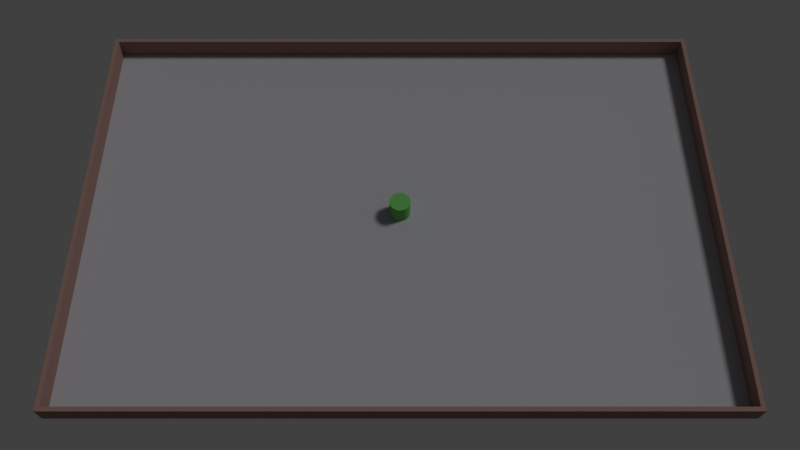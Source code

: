 # Source: NaeonGame.blend  (saved by Blender 2.79.0; exported with 4.5.12 LTS)
import bpy
from mathutils import Matrix  # noqa: F401  (used for matrix-valued properties, if any)

bpy.ops.wm.read_factory_settings(use_empty=True)
scene = bpy.context.scene
scene.name = 'Scene'

# ---- collections
col_collection_1 = bpy.data.collections.new('Collection 1'); scene.collection.children.link(col_collection_1)

# ---- materials (node trees are filled in below, after node groups)
mat_walls = bpy.data.materials.new('Walls')
mat_walls.alpha_threshold = 0.0
mat_walls.use_transparent_shadow = False
mat_walls.diffuse_color = (0.3436, 0.2068, 0.1791, 1.0)
mat_walls.roughness = 0.5
mat_material_002 = bpy.data.materials.new('Material.002')
mat_material_002.alpha_threshold = 0.0
mat_material_002.use_transparent_shadow = False
mat_material_002.diffuse_color = (0.1595, 0.4869, 0.1273, 1.0)
mat_material_002.roughness = 0.5
mat_ground1 = bpy.data.materials.new('Ground1')
mat_ground1.alpha_threshold = 0.0
mat_ground1.use_transparent_shadow = False
mat_ground1.diffuse_color = (0.4476, 0.4459, 0.477, 1.0)
mat_ground1.roughness = 0.5

# ---- material node trees

# ---- world
world_world = bpy.data.worlds.new('World'); scene.world = world_world
world_world.color = (0.05088, 0.05088, 0.05088)
world_world.use_sun_shadow = False
world_world.sun_shadow_jitter_overblur = 0.0
world_world.cycles.sampling_method = 'MANUAL'

# ---- cameras
cam_camera = bpy.data.cameras.new('Camera')
cam_camera.clip_end = 100.0
cam_camera.lens = 33.77
cam_camera.sensor_width = 32.0
cam_camera.sensor_height = 18.0
cam_camera.ortho_scale = 7.314
cam_camera.dof.focus_distance = 0.0
cam_camera.dof.aperture_fstop = 128.0

# ---- lights
light_lamp = bpy.data.lights.new('Lamp', 'SUN')
light_lamp.transmission_factor = 0.0
light_lamp.cutoff_distance = 30.0
light_lamp.angle = 0.1993
light_lamp.energy = 0.87
light_lamp.shadow_buffer_clip_start = 1.001
light_lamp.shadow_soft_size = 0.1
light_lamp.shadow_cascade_max_distance = 1000.0

# ---- meshes
me_cube_004 = bpy.data.meshes.new('Cube.004')
me_cube_004.from_pydata([(-1.0, -1.0, -1.0), (-1.0, -1.0, 1.0), (-1.0, 1.0, -1.0), (-1.0, 1.0, 1.0), (1.0, -1.0, -1.0), (1.0, -1.0, 1.0), (1.0, 1.0, -1.0), (1.0, 1.0, 1.0)], [], [(0, 1, 3, 2), (2, 3, 7, 6), (6, 7, 5, 4), (4, 5, 1, 0), (2, 6, 4, 0), (7, 3, 1, 5)])
me_cube_004.materials.append(mat_walls)
me_cube_004.use_remesh_preserve_volume = False
me_cube_004.use_remesh_preserve_attributes = False
me_cube_004.use_mirror_vertex_groups = False
me_cube_004.update()
me_cube_003 = bpy.data.meshes.new('Cube.003')
me_cube_003.from_pydata([(-1.0, -1.0, -1.0), (-1.0, -1.0, 1.0), (-1.0, 1.0, -1.0), (-1.0, 1.0, 1.0), (1.0, -1.0, -1.0), (1.0, -1.0, 1.0), (1.0, 1.0, -1.0), (1.0, 1.0, 1.0)], [], [(0, 1, 3, 2), (2, 3, 7, 6), (6, 7, 5, 4), (4, 5, 1, 0), (2, 6, 4, 0), (7, 3, 1, 5)])
me_cube_003.materials.append(mat_walls)
me_cube_003.use_remesh_preserve_volume = False
me_cube_003.use_remesh_preserve_attributes = False
me_cube_003.use_mirror_vertex_groups = False
me_cube_003.update()
me_cube_002 = bpy.data.meshes.new('Cube.002')
me_cube_002.from_pydata([(-1.0, -1.0, -1.0), (-1.0, -1.0, 1.0), (-1.0, 1.0, -1.0), (-1.0, 1.0, 1.0), (1.0, -1.0, -1.0), (1.0, -1.0, 1.0), (1.0, 1.0, -1.0), (1.0, 1.0, 1.0)], [], [(0, 1, 3, 2), (2, 3, 7, 6), (6, 7, 5, 4), (4, 5, 1, 0), (2, 6, 4, 0), (7, 3, 1, 5)])
me_cube_002.materials.append(mat_walls)
me_cube_002.use_remesh_preserve_volume = False
me_cube_002.use_remesh_preserve_attributes = False
me_cube_002.use_mirror_vertex_groups = False
me_cube_002.update()
me_cube_001 = bpy.data.meshes.new('Cube.001')
me_cube_001.from_pydata([(-1.0, -1.0, -1.0), (-1.0, -1.0, 1.0), (-1.0, 1.0, -1.0), (-1.0, 1.0, 1.0), (1.0, -1.0, -1.0), (1.0, -1.0, 1.0), (1.0, 1.0, -1.0), (1.0, 1.0, 1.0)], [], [(0, 1, 3, 2), (2, 3, 7, 6), (6, 7, 5, 4), (4, 5, 1, 0), (2, 6, 4, 0), (7, 3, 1, 5)])
me_cube_001.materials.append(mat_walls)
me_cube_001.use_remesh_preserve_volume = False
me_cube_001.use_remesh_preserve_attributes = False
me_cube_001.use_mirror_vertex_groups = False
me_cube_001.update()
me_cylinder = bpy.data.meshes.new('Cylinder')
me_cylinder.from_pydata([(0.0, 1.0, -1.0), (0.0, 1.0, 1.0), (0.1951, 0.9808, -1.0), (0.1951, 0.9808, 1.0), (0.3827, 0.9239, -1.0), (0.3827, 0.9239, 1.0), (0.5556, 0.8315, -1.0), (0.5556, 0.8315, 1.0), (0.7071, 0.7071, -1.0), (0.7071, 0.7071, 1.0), (0.8315, 0.5556, -1.0), (0.8315, 0.5556, 1.0), (0.9239, 0.3827, -1.0), (0.9239, 0.3827, 1.0), (0.9808, 0.1951, -1.0), (0.9808, 0.1951, 1.0), (1.0, 7.55e-08, -1.0), (1.0, 7.55e-08, 1.0), (0.9808, -0.1951, -1.0), (0.9808, -0.1951, 1.0), (0.9239, -0.3827, -1.0), (0.9239, -0.3827, 1.0), (0.8315, -0.5556, -1.0), (0.8315, -0.5556, 1.0), (0.7071, -0.7071, -1.0), (0.7071, -0.7071, 1.0), (0.5556, -0.8315, -1.0), (0.5556, -0.8315, 1.0), (0.3827, -0.9239, -1.0), (0.3827, -0.9239, 1.0), (0.1951, -0.9808, -1.0), (0.1951, -0.9808, 1.0), (-3.258e-07, -1.0, -1.0), (-3.258e-07, -1.0, 1.0), (-0.1951, -0.9808, -1.0), (-0.1951, -0.9808, 1.0), (-0.3827, -0.9239, -1.0), (-0.3827, -0.9239, 1.0), (-0.5556, -0.8315, -1.0), (-0.5556, -0.8315, 1.0), (-0.7071, -0.7071, -1.0), (-0.7071, -0.7071, 1.0), (-0.8315, -0.5556, -1.0), (-0.8315, -0.5556, 1.0), (-0.9239, -0.3827, -1.0), (-0.9239, -0.3827, 1.0), (-0.9808, -0.1951, -1.0), (-0.9808, -0.1951, 1.0), (-1.0, 9.656e-07, -1.0), (-1.0, 9.656e-07, 1.0), (-0.9808, 0.1951, -1.0), (-0.9808, 0.1951, 1.0), (-0.9239, 0.3827, -1.0), (-0.9239, 0.3827, 1.0), (-0.8315, 0.5556, -1.0), (-0.8315, 0.5556, 1.0), (-0.7071, 0.7071, -1.0), (-0.7071, 0.7071, 1.0), (-0.5556, 0.8315, -1.0), (-0.5556, 0.8315, 1.0), (-0.3827, 0.9239, -1.0), (-0.3827, 0.9239, 1.0), (-0.1951, 0.9808, -1.0), (-0.1951, 0.9808, 1.0)], [], [(0, 1, 3, 2), (2, 3, 5, 4), (4, 5, 7, 6), (6, 7, 9, 8), (8, 9, 11, 10), (10, 11, 13, 12), (12, 13, 15, 14), (14, 15, 17, 16), (16, 17, 19, 18), (18, 19, 21, 20), (20, 21, 23, 22), (22, 23, 25, 24), (24, 25, 27, 26), (26, 27, 29, 28), (28, 29, 31, 30), (30, 31, 33, 32), (32, 33, 35, 34), (34, 35, 37, 36), (36, 37, 39, 38), (38, 39, 41, 40), (40, 41, 43, 42), (42, 43, 45, 44), (44, 45, 47, 46), (46, 47, 49, 48), (48, 49, 51, 50), (50, 51, 53, 52), (52, 53, 55, 54), (54, 55, 57, 56), (56, 57, 59, 58), (58, 59, 61, 60), (3, 1, 63, 61, 59, 57, 55, 53, 51, 49, 47, 45, 43, 41, 39, 37, 35, 33, 31, 29, 27, 25, 23, 21, 19, 17, 15, 13, 11, 9, 7, 5), (60, 61, 63, 62), (62, 63, 1, 0), (0, 2, 4, 6, 8, 10, 12, 14, 16, 18, 20, 22, 24, 26, 28, 30, 32, 34, 36, 38, 40, 42, 44, 46, 48, 50, 52, 54, 56, 58, 60, 62)])
me_cylinder.materials.append(mat_material_002)
me_cylinder.use_remesh_preserve_volume = False
me_cylinder.use_remesh_preserve_attributes = False
me_cylinder.use_mirror_vertex_groups = False
me_cylinder.update()
me_plane = bpy.data.meshes.new('Plane')
me_plane.from_pydata([(-1.0, -1.0, 0.0), (1.0, -1.0, 0.0), (-1.0, 1.0, 0.0), (1.0, 1.0, 0.0)], [], [(0, 1, 3, 2)])
me_plane.materials.append(mat_ground1)
me_plane.use_remesh_preserve_volume = False
me_plane.use_remesh_preserve_attributes = False
me_plane.use_mirror_vertex_groups = False
me_plane.update()

# ---- objects
ob_cube_003 = bpy.data.objects.new('Cube.003', me_cube_004)
ob_cube_002 = bpy.data.objects.new('Cube.002', me_cube_003)
ob_cube_001 = bpy.data.objects.new('Cube.001', me_cube_002)
ob_walltop = bpy.data.objects.new('WallTop', me_cube_001)
ob_player = bpy.data.objects.new('Player', me_cylinder)
ob_ground = bpy.data.objects.new('Ground', me_plane)
ob_lamp = bpy.data.objects.new('Lamp', light_lamp)
ob_camera = bpy.data.objects.new('Camera', cam_camera)

# ---- transforms, parenting, visibility, modifiers, constraints
ob_cube_003.location = (-15.1, 0.0, 0.5)
ob_cube_003.scale = (0.1, 10.2, 0.5)
ob_cube_003.lineart.crease_threshold = 0.0
ob_cube_002.location = (15.1, 0.0, 0.5)
ob_cube_002.scale = (0.1, 10.2, 0.5)
ob_cube_002.lineart.crease_threshold = 0.0
ob_cube_001.location = (0.0, -10.1, 0.5)
ob_cube_001.scale = (15.0, 0.1, 0.5)
ob_cube_001.lineart.crease_threshold = 0.0
ob_walltop.location = (0.0, 10.1, 0.5)
ob_walltop.scale = (15.0, 0.1, 0.5)
ob_walltop.lineart.crease_threshold = 0.0
ob_player.location = (0.0, 0.0, 0.5)
ob_player.scale = (0.5, 0.5, 0.5)
ob_player.lineart.crease_threshold = 0.0
ob_ground.location = (0.0, 0.0, 0.0)
ob_ground.scale = (15.0, 10.0, 1.0)
ob_ground.lineart.crease_threshold = 0.0
ob_lamp.location = (24.14, 31.68, 59.37)
ob_lamp.rotation_euler = (0.6503, 0.05522, 1.866)
ob_lamp.lock_rotations_4d = False
ob_lamp.empty_display_type = 'ARROWS'
ob_lamp.color = (0.0, 0.0, 0.0, 0.0)
ob_lamp.lineart.crease_threshold = 0.0
ob_camera.location = (0.0, -21.0, 35.14)
ob_camera.rotation_euler = (0.5236, 0.0, 0.0)
ob_camera.lock_rotations_4d = False
ob_camera.empty_display_type = 'ARROWS'
ob_camera.color = (0.0, 0.0, 0.0, 0.0)
ob_camera.display_type = 'WIRE'
ob_camera.lineart.crease_threshold = 0.0

# ---- collection membership
col_collection_1.objects.link(ob_cube_003)
col_collection_1.objects.link(ob_cube_002)
col_collection_1.objects.link(ob_cube_001)
col_collection_1.objects.link(ob_walltop)
col_collection_1.objects.link(ob_player)
col_collection_1.objects.link(ob_ground)
col_collection_1.objects.link(ob_lamp)
col_collection_1.objects.link(ob_camera)

# ---- scene / render settings (as saved in the file)
scene.camera = ob_camera
scene.frame_start = 1; scene.frame_end = 250; scene.frame_set(1)
scene.render.engine = 'BLENDER_EEVEE_NEXT'
scene.render.resolution_percentage = 50
scene.render.dither_intensity = 0.0
scene.cycles.use_denoising = False
scene.cycles.samples = 128
scene.cycles.sampling_pattern = 'TABULATED_SOBOL'
scene.cycles.use_adaptive_sampling = False
scene.cycles.use_light_tree = False
scene.cycles.blur_glossy = 0.0
scene.cycles.sample_clamp_indirect = 0.0
scene.view_settings.view_transform = 'Standard'
bpy.context.view_layer.update()
